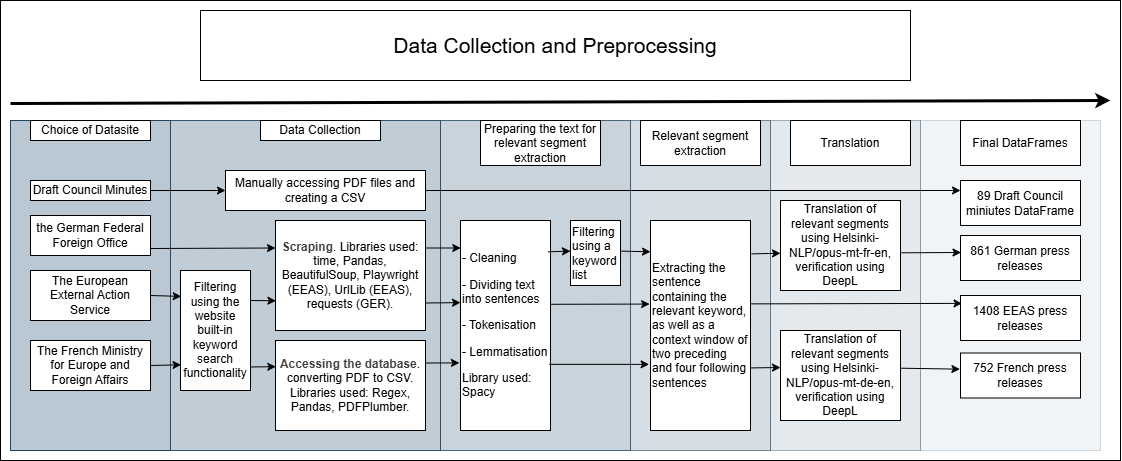

The diagram above was exported from draw.io. Its source (the exported page's mxGraphModel, read from the mxfile embedded in the PNG):
<mxGraphModel dx="960" dy="1932" grid="1" gridSize="10" guides="1" tooltips="1" connect="1" arrows="1" fold="1" page="1" pageScale="1" pageWidth="850" pageHeight="1100" math="0" shadow="0">
  <root>
    <mxCell id="0" />
    <mxCell id="1" parent="0" />
    <mxCell id="16" value="" style="rounded=0;whiteSpace=wrap;html=1;" parent="1" vertex="1">
      <mxGeometry x="130" y="-50" width="1120" height="460" as="geometry" />
    </mxCell>
    <mxCell id="2" value="" style="rounded=0;whiteSpace=wrap;html=1;fillColor=#bac8d3;strokeColor=#23445d;" parent="1" vertex="1">
      <mxGeometry x="140" y="70" width="160" height="330" as="geometry" />
    </mxCell>
    <mxCell id="3" value="&lt;span id=&quot;docs-internal-guid-ec224eb0-7fff-ed1e-1a1e-85d77aa73967&quot; style=&quot;background-color: transparent; font-variant-numeric: normal; font-variant-east-asian: normal; font-variant-alternates: normal; font-variant-position: normal; font-variant-emoji: normal; vertical-align: baseline; white-space-collapse: preserve;&quot;&gt;&lt;font style=&quot;color: rgb(0, 0, 0);&quot; face=&quot;Helvetica&quot;&gt;The French Ministry for Europe and Foreign Affairs&lt;/font&gt;&lt;/span&gt;" style="rounded=0;whiteSpace=wrap;html=1;" parent="1" vertex="1">
      <mxGeometry x="160" y="290" width="120" height="50" as="geometry" />
    </mxCell>
    <mxCell id="5" value="Draft Council Minutes" style="rounded=0;whiteSpace=wrap;html=1;" parent="1" vertex="1">
      <mxGeometry x="160" y="130" width="120" height="20" as="geometry" />
    </mxCell>
    <mxCell id="6" value="&lt;span id=&quot;docs-internal-guid-2412b84b-7fff-18d2-65d1-dfbccf351b19&quot; style=&quot;background-color: transparent; font-variant-numeric: normal; font-variant-east-asian: normal; font-variant-alternates: normal; font-variant-position: normal; font-variant-emoji: normal; vertical-align: baseline; white-space-collapse: preserve;&quot;&gt;&lt;font style=&quot;color: rgb(0, 0, 0);&quot; face=&quot;Helvetica&quot;&gt;the German Federal Foreign Office&lt;/font&gt;&lt;/span&gt;" style="rounded=0;whiteSpace=wrap;html=1;" parent="1" vertex="1">
      <mxGeometry x="160" y="165" width="120" height="40" as="geometry" />
    </mxCell>
    <mxCell id="7" value="&lt;span class=&quot;ZNx93QP1XNrBdT5MI6SY&quot;&gt;&lt;font style=&quot;color: rgb(0, 0, 0);&quot;&gt;The European External Action Service&lt;/font&gt;&lt;/span&gt;" style="rounded=0;whiteSpace=wrap;html=1;" parent="1" vertex="1">
      <mxGeometry x="160" y="220" width="120" height="50" as="geometry" />
    </mxCell>
    <mxCell id="8" value="" style="rounded=0;whiteSpace=wrap;html=1;fillColor=#bac8d3;strokeColor=#23445d;opacity=90;" parent="1" vertex="1">
      <mxGeometry x="300" y="70" width="270" height="330" as="geometry" />
    </mxCell>
    <mxCell id="11" value="" style="rounded=0;whiteSpace=wrap;html=1;fillColor=#bac8d3;strokeColor=#23445d;opacity=80;" parent="1" vertex="1">
      <mxGeometry x="570" y="70" width="190" height="330" as="geometry" />
    </mxCell>
    <mxCell id="12" value="" style="rounded=0;whiteSpace=wrap;html=1;fillColor=#bac8d3;strokeColor=#23445d;opacity=60;" parent="1" vertex="1">
      <mxGeometry x="760" y="70" width="140" height="330" as="geometry" />
    </mxCell>
    <mxCell id="13" value="" style="rounded=0;whiteSpace=wrap;html=1;fillColor=#bac8d3;strokeColor=#23445d;opacity=40;" parent="1" vertex="1">
      <mxGeometry x="900" y="70" width="150" height="330" as="geometry" />
    </mxCell>
    <mxCell id="14" value="" style="rounded=0;whiteSpace=wrap;html=1;fillColor=#bac8d3;strokeColor=#23445d;opacity=20;" parent="1" vertex="1">
      <mxGeometry x="1050" y="70" width="180" height="330" as="geometry" />
    </mxCell>
    <mxCell id="15" value="&lt;font style=&quot;color: rgb(0, 0, 0);&quot; face=&quot;Helvetica&quot;&gt;Filtering using the website built-in keyword search functionality&lt;/font&gt;" style="rounded=0;whiteSpace=wrap;html=1;" parent="1" vertex="1">
      <mxGeometry x="310" y="220" width="70" height="120" as="geometry" />
    </mxCell>
    <mxCell id="17" value="" style="endArrow=classic;html=1;strokeWidth=3;entryX=1;entryY=0.25;entryDx=0;entryDy=0;" parent="1" edge="1">
      <mxGeometry width="50" height="50" relative="1" as="geometry">
        <mxPoint x="140" y="53" as="sourcePoint" />
        <mxPoint x="1240.0000000000002" y="50" as="targetPoint" />
      </mxGeometry>
    </mxCell>
    <mxCell id="18" value="&lt;font style=&quot;font-size: 21px; color: rgb(0, 0, 0);&quot;&gt;Data Collection and Preprocessing&lt;/font&gt;" style="rounded=0;whiteSpace=wrap;html=1;" parent="1" vertex="1">
      <mxGeometry x="330" y="-40" width="710" height="70" as="geometry" />
    </mxCell>
    <mxCell id="20" value="&lt;b style=&quot;color: rgb(63, 63, 63); scrollbar-color: rgb(226, 226, 226) rgb(251, 251, 251);&quot;&gt;Scraping&lt;/b&gt;&lt;span style=&quot;color: rgb(0, 0, 0);&quot;&gt;. Libraries used: time, Pandas, BeautifulSoup, Playwright (EEAS), UrlLib (EEAS), requests (GER).&lt;/span&gt;" style="rounded=0;whiteSpace=wrap;html=1;" parent="1" vertex="1">
      <mxGeometry x="405" y="170" width="150" height="110" as="geometry" />
    </mxCell>
    <mxCell id="21" value="&lt;p&gt;&lt;span id=&quot;docs-internal-guid-2412b84b-7fff-18d2-65d1-dfbccf351b19&quot; style=&quot;background-color: transparent; font-variant-numeric: normal; font-variant-east-asian: normal; font-variant-alternates: normal; font-variant-position: normal; font-variant-emoji: normal; vertical-align: baseline; white-space-collapse: preserve;&quot;&gt;&lt;font style=&quot;color: rgb(0, 0, 0);&quot; face=&quot;Helvetica&quot;&gt;Manually accessing PDF files and creating a CSV&lt;/font&gt;&lt;/span&gt;&lt;/p&gt;" style="rounded=0;whiteSpace=wrap;html=1;" parent="1" vertex="1">
      <mxGeometry x="355" y="120" width="200" height="40" as="geometry" />
    </mxCell>
    <mxCell id="22" value="&lt;b style=&quot;color: rgb(63, 63, 63); scrollbar-color: rgb(226, 226, 226) rgb(251, 251, 251);&quot;&gt;Accessing the database&lt;/b&gt;&lt;span style=&quot;color: rgb(0, 0, 0);&quot;&gt;. converting PDF to CSV. Libraries used: Regex, Pandas, PDFPlumber.&lt;/span&gt;" style="rounded=0;whiteSpace=wrap;html=1;" parent="1" vertex="1">
      <mxGeometry x="405" y="290" width="150" height="90" as="geometry" />
    </mxCell>
    <mxCell id="23" value="" style="endArrow=classic;html=1;exitX=1;exitY=0.5;exitDx=0;exitDy=0;entryX=0;entryY=0.5;entryDx=0;entryDy=0;" parent="1" source="5" target="21" edge="1">
      <mxGeometry width="50" height="50" relative="1" as="geometry">
        <mxPoint x="360" y="280" as="sourcePoint" />
        <mxPoint x="410" y="230" as="targetPoint" />
      </mxGeometry>
    </mxCell>
    <mxCell id="24" value="" style="endArrow=classic;html=1;entryX=0;entryY=0.25;entryDx=0;entryDy=0;" parent="1" target="20" edge="1">
      <mxGeometry width="50" height="50" relative="1" as="geometry">
        <mxPoint x="280" y="198" as="sourcePoint" />
        <mxPoint x="429" y="188" as="targetPoint" />
      </mxGeometry>
    </mxCell>
    <mxCell id="27" value="" style="endArrow=classic;html=1;exitX=1;exitY=0.5;exitDx=0;exitDy=0;entryX=0.01;entryY=0.216;entryDx=0;entryDy=0;entryPerimeter=0;" parent="1" source="7" target="15" edge="1">
      <mxGeometry width="50" height="50" relative="1" as="geometry">
        <mxPoint x="360" y="360" as="sourcePoint" />
        <mxPoint x="410" y="310" as="targetPoint" />
      </mxGeometry>
    </mxCell>
    <mxCell id="28" value="" style="endArrow=classic;html=1;exitX=1;exitY=0.5;exitDx=0;exitDy=0;entryX=0.008;entryY=0.786;entryDx=0;entryDy=0;entryPerimeter=0;" parent="1" source="3" target="15" edge="1">
      <mxGeometry width="50" height="50" relative="1" as="geometry">
        <mxPoint x="390" y="300" as="sourcePoint" />
        <mxPoint x="440" y="250" as="targetPoint" />
      </mxGeometry>
    </mxCell>
    <mxCell id="29" value="" style="endArrow=classic;html=1;exitX=1;exitY=0.25;exitDx=0;exitDy=0;entryX=0.003;entryY=0.73;entryDx=0;entryDy=0;entryPerimeter=0;" parent="1" source="15" target="20" edge="1">
      <mxGeometry width="50" height="50" relative="1" as="geometry">
        <mxPoint x="400" y="300" as="sourcePoint" />
        <mxPoint x="430" y="250" as="targetPoint" />
      </mxGeometry>
    </mxCell>
    <mxCell id="30" value="" style="endArrow=classic;html=1;exitX=0.995;exitY=0.804;exitDx=0;exitDy=0;exitPerimeter=0;entryX=0.002;entryY=0.291;entryDx=0;entryDy=0;entryPerimeter=0;" parent="1" source="15" target="22" edge="1">
      <mxGeometry width="50" height="50" relative="1" as="geometry">
        <mxPoint x="400" y="310" as="sourcePoint" />
        <mxPoint x="450" y="260" as="targetPoint" />
      </mxGeometry>
    </mxCell>
    <mxCell id="35" value="Choice of Datasite" style="rounded=0;whiteSpace=wrap;html=1;" parent="1" vertex="1">
      <mxGeometry x="160" y="70" width="120" height="20" as="geometry" />
    </mxCell>
    <mxCell id="36" value="Data Collection" style="rounded=0;whiteSpace=wrap;html=1;" parent="1" vertex="1">
      <mxGeometry x="390" y="70" width="120" height="20" as="geometry" />
    </mxCell>
    <mxCell id="37" value="&lt;span style=&quot;color: rgb(0, 0, 0);&quot;&gt;Preparing the text for relevant segment extraction&lt;/span&gt;" style="rounded=0;whiteSpace=wrap;html=1;" parent="1" vertex="1">
      <mxGeometry x="610" y="70" width="120" height="45" as="geometry" />
    </mxCell>
    <mxCell id="38" value="&lt;span style=&quot;color: rgb(0, 0, 0);&quot;&gt;Relevant segment extraction&lt;/span&gt;" style="rounded=0;whiteSpace=wrap;html=1;" parent="1" vertex="1">
      <mxGeometry x="770" y="70" width="120" height="45" as="geometry" />
    </mxCell>
    <mxCell id="39" value="&lt;span style=&quot;color: rgb(0, 0, 0);&quot;&gt;Translation&lt;/span&gt;" style="rounded=0;whiteSpace=wrap;html=1;" parent="1" vertex="1">
      <mxGeometry x="920" y="70" width="120" height="45" as="geometry" />
    </mxCell>
    <mxCell id="40" value="&lt;span style=&quot;color: rgb(0, 0, 0);&quot;&gt;Final DataFrames&lt;/span&gt;" style="rounded=0;whiteSpace=wrap;html=1;" parent="1" vertex="1">
      <mxGeometry x="1090" y="70" width="120" height="45" as="geometry" />
    </mxCell>
    <mxCell id="42" value="&lt;p&gt;&lt;font style=&quot;color: rgb(0, 0, 0);&quot;&gt;&lt;font face=&quot;Helvetica&quot;&gt;&lt;span style=&quot;background-color: transparent; color: rgb(0, 0, 0);&quot;&gt;- Cleaning&lt;/span&gt;&lt;/font&gt;&lt;/font&gt;&lt;/p&gt;&lt;p&gt;&lt;font style=&quot;color: rgb(0, 0, 0);&quot;&gt;&lt;font face=&quot;Helvetica&quot;&gt;&lt;span style=&quot;background-color: transparent; color: rgb(0, 0, 0);&quot;&gt;- Dividing text into sentences&lt;/span&gt;&lt;/font&gt;&lt;/font&gt;&lt;/p&gt;&lt;p&gt;&lt;font style=&quot;color: rgb(0, 0, 0);&quot;&gt;&lt;font face=&quot;Helvetica&quot;&gt;&lt;span style=&quot;background-color: transparent; color: rgb(0, 0, 0);&quot;&gt;- Tokenisation&lt;/span&gt;&lt;/font&gt;&lt;/font&gt;&lt;/p&gt;&lt;p&gt;&lt;font style=&quot;color: rgb(0, 0, 0);&quot;&gt;&lt;font face=&quot;Helvetica&quot;&gt;&lt;span style=&quot;background-color: transparent; color: rgb(0, 0, 0);&quot;&gt;- Lemmatisation&lt;/span&gt;&lt;/font&gt;&lt;/font&gt;&lt;/p&gt;&lt;p&gt;&lt;font style=&quot;color: rgb(0, 0, 0);&quot;&gt;&lt;font face=&quot;Helvetica&quot;&gt;&lt;span style=&quot;background-color: transparent; color: rgb(0, 0, 0);&quot;&gt;Library used: Spacy&lt;/span&gt;&lt;/font&gt;&lt;/font&gt;&lt;/p&gt;" style="rounded=0;whiteSpace=wrap;html=1;align=left;" parent="1" vertex="1">
      <mxGeometry x="590" y="170" width="90" height="210" as="geometry" />
    </mxCell>
    <mxCell id="43" value="&lt;p&gt;&lt;font style=&quot;color: rgb(0, 0, 0);&quot; face=&quot;Helvetica&quot;&gt;Extracting the sentence containing the relevant keyword, as well as&amp;nbsp;&lt;span style=&quot;background-color: transparent; white-space-collapse: preserve;&quot;&gt;a context window of two preceding and four following sentences&lt;/span&gt;&lt;/font&gt;&lt;/p&gt;" style="rounded=0;whiteSpace=wrap;html=1;align=left;" parent="1" vertex="1">
      <mxGeometry x="780" y="170" width="100" height="210" as="geometry" />
    </mxCell>
    <mxCell id="45" value="&lt;font face=&quot;Helvetica&quot;&gt;&lt;span style=&quot;color: rgb(0, 0, 0);&quot;&gt;Translation of relevant segments using&amp;nbsp;&lt;/span&gt;&lt;span id=&quot;docs-internal-guid-59ad358e-7fff-2bec-ffe3-dbe61b642ea7&quot; style=&quot;color: rgb(0, 0, 0); background-color: transparent; font-variant-numeric: normal; font-variant-east-asian: normal; font-variant-alternates: normal; font-variant-position: normal; font-variant-emoji: normal; vertical-align: baseline; white-space-collapse: preserve;&quot;&gt;Helsinki-NLP/opus-mt-fr-en, verification using DeepL&lt;/span&gt;&lt;/font&gt;" style="rounded=0;whiteSpace=wrap;html=1;" parent="1" vertex="1">
      <mxGeometry x="910" y="150" width="120" height="90" as="geometry" />
    </mxCell>
    <mxCell id="46" value="&lt;p&gt;&lt;font face=&quot;Helvetica&quot;&gt;&lt;span style=&quot;color: rgb(0, 0, 0);&quot;&gt;Translation of relevant segments using&amp;nbsp;&lt;/span&gt;&lt;span id=&quot;docs-internal-guid-44f57bba-7fff-c40f-1f12-bb3e4ab1d660&quot; style=&quot;color: rgb(0, 0, 0); background-color: transparent; font-variant-numeric: normal; font-variant-east-asian: normal; font-variant-alternates: normal; font-variant-position: normal; font-variant-emoji: normal; vertical-align: baseline; white-space-collapse: preserve;&quot;&gt;Helsinki-NLP/opus-mt-de-en, verification using DeepL&lt;/span&gt;&lt;/font&gt;&lt;/p&gt;" style="rounded=0;whiteSpace=wrap;html=1;" parent="1" vertex="1">
      <mxGeometry x="910" y="280" width="120" height="90" as="geometry" />
    </mxCell>
    <mxCell id="47" value="89 Draft Council miniutes DataFrame" style="rounded=0;whiteSpace=wrap;html=1;" parent="1" vertex="1">
      <mxGeometry x="1090" y="130" width="120" height="45" as="geometry" />
    </mxCell>
    <mxCell id="48" value="&lt;p&gt;&lt;span id=&quot;docs-internal-guid-b7868884-7fff-0bd1-10c5-1297f3768adc&quot; style=&quot;color: rgb(0, 0, 0); background-color: transparent; font-variant-numeric: normal; font-variant-east-asian: normal; font-variant-alternates: normal; font-variant-position: normal; font-variant-emoji: normal; vertical-align: baseline; white-space-collapse: preserve;&quot;&gt;&lt;font face=&quot;Helvetica&quot;&gt;861 German press releases&lt;/font&gt;&lt;/span&gt;&lt;/p&gt;" style="rounded=0;whiteSpace=wrap;html=1;" parent="1" vertex="1">
      <mxGeometry x="1090" y="185" width="120" height="45" as="geometry" />
    </mxCell>
    <mxCell id="49" value="&lt;span id=&quot;docs-internal-guid-f7246d90-7fff-c21e-e869-38fdbab708f1&quot; style=&quot;color: rgb(0, 0, 0); background-color: transparent; font-variant-numeric: normal; font-variant-east-asian: normal; font-variant-alternates: normal; font-variant-position: normal; font-variant-emoji: normal; vertical-align: baseline; white-space-collapse: preserve;&quot;&gt;&lt;font face=&quot;Helvetica&quot;&gt;1408 EEAS press releases&lt;/font&gt;&lt;/span&gt;" style="rounded=0;whiteSpace=wrap;html=1;" parent="1" vertex="1">
      <mxGeometry x="1090" y="245" width="120" height="45" as="geometry" />
    </mxCell>
    <mxCell id="50" value="&lt;p&gt;&lt;span id=&quot;docs-internal-guid-e27330a9-7fff-edeb-bfb4-0bdd7f296220&quot; style=&quot;color: rgb(0, 0, 0); background-color: transparent; font-variant-numeric: normal; font-variant-east-asian: normal; font-variant-alternates: normal; font-variant-position: normal; font-variant-emoji: normal; vertical-align: baseline; white-space-collapse: preserve;&quot;&gt;&lt;font face=&quot;Helvetica&quot; style=&quot;&quot;&gt;752 French press releases&lt;/font&gt;&lt;/span&gt;&lt;/p&gt;" style="rounded=0;whiteSpace=wrap;html=1;" parent="1" vertex="1">
      <mxGeometry x="1090" y="302.5" width="120" height="45" as="geometry" />
    </mxCell>
    <mxCell id="51" value="" style="endArrow=classic;html=1;exitX=1;exitY=0.5;exitDx=0;exitDy=0;" parent="1" source="21" edge="1">
      <mxGeometry width="50" height="50" relative="1" as="geometry">
        <mxPoint x="730" y="250" as="sourcePoint" />
        <mxPoint x="1090" y="140" as="targetPoint" />
      </mxGeometry>
    </mxCell>
    <mxCell id="52" value="" style="endArrow=classic;html=1;exitX=1;exitY=0.25;exitDx=0;exitDy=0;entryX=0.003;entryY=0.131;entryDx=0;entryDy=0;entryPerimeter=0;" parent="1" source="20" target="42" edge="1">
      <mxGeometry width="50" height="50" relative="1" as="geometry">
        <mxPoint x="690" y="320" as="sourcePoint" />
        <mxPoint x="619" y="200" as="targetPoint" />
      </mxGeometry>
    </mxCell>
    <mxCell id="53" value="" style="endArrow=classic;html=1;exitX=1;exitY=0.75;exitDx=0;exitDy=0;entryX=0;entryY=0.391;entryDx=0;entryDy=0;entryPerimeter=0;" parent="1" source="20" target="42" edge="1">
      <mxGeometry width="50" height="50" relative="1" as="geometry">
        <mxPoint x="680" y="300" as="sourcePoint" />
        <mxPoint x="620" y="253" as="targetPoint" />
      </mxGeometry>
    </mxCell>
    <mxCell id="54" value="" style="endArrow=classic;html=1;exitX=1;exitY=0.25;exitDx=0;exitDy=0;entryX=-0.012;entryY=0.678;entryDx=0;entryDy=0;entryPerimeter=0;" parent="1" source="22" target="42" edge="1">
      <mxGeometry width="50" height="50" relative="1" as="geometry">
        <mxPoint x="680" y="300" as="sourcePoint" />
        <mxPoint x="730" y="250" as="targetPoint" />
      </mxGeometry>
    </mxCell>
    <mxCell id="55" value="" style="endArrow=classic;html=1;exitX=1.013;exitY=0.471;exitDx=0;exitDy=0;entryX=0;entryY=0.149;entryDx=0;entryDy=0;entryPerimeter=0;exitPerimeter=0;" parent="1" source="63" target="43" edge="1">
      <mxGeometry width="50" height="50" relative="1" as="geometry">
        <mxPoint x="780" y="180" as="sourcePoint" />
        <mxPoint x="830" y="130" as="targetPoint" />
      </mxGeometry>
    </mxCell>
    <mxCell id="56" value="" style="endArrow=classic;html=1;exitX=1;exitY=0.399;exitDx=0;exitDy=0;exitPerimeter=0;entryX=-0.009;entryY=0.398;entryDx=0;entryDy=0;entryPerimeter=0;" parent="1" source="42" target="43" edge="1">
      <mxGeometry width="50" height="50" relative="1" as="geometry">
        <mxPoint x="820" y="180" as="sourcePoint" />
        <mxPoint x="870" y="130" as="targetPoint" />
      </mxGeometry>
    </mxCell>
    <mxCell id="57" value="" style="endArrow=classic;html=1;exitX=0.986;exitY=0.685;exitDx=0;exitDy=0;exitPerimeter=0;entryX=-0.014;entryY=0.685;entryDx=0;entryDy=0;entryPerimeter=0;" parent="1" source="42" target="43" edge="1">
      <mxGeometry width="50" height="50" relative="1" as="geometry">
        <mxPoint x="820" y="180" as="sourcePoint" />
        <mxPoint x="870" y="130" as="targetPoint" />
      </mxGeometry>
    </mxCell>
    <mxCell id="58" value="" style="endArrow=classic;html=1;exitX=1.01;exitY=0.159;exitDx=0;exitDy=0;exitPerimeter=0;entryX=0;entryY=0.586;entryDx=0;entryDy=0;entryPerimeter=0;" parent="1" source="43" target="45" edge="1">
      <mxGeometry width="50" height="50" relative="1" as="geometry">
        <mxPoint x="910" y="200" as="sourcePoint" />
        <mxPoint x="960" y="150" as="targetPoint" />
      </mxGeometry>
    </mxCell>
    <mxCell id="59" value="" style="endArrow=classic;html=1;exitX=1.003;exitY=0.397;exitDx=0;exitDy=0;exitPerimeter=0;entryX=0.013;entryY=0.175;entryDx=0;entryDy=0;entryPerimeter=0;" parent="1" source="43" target="49" edge="1">
      <mxGeometry width="50" height="50" relative="1" as="geometry">
        <mxPoint x="1000" y="220" as="sourcePoint" />
        <mxPoint x="1090" y="250" as="targetPoint" />
      </mxGeometry>
    </mxCell>
    <mxCell id="60" value="" style="endArrow=classic;html=1;exitX=1.004;exitY=0.702;exitDx=0;exitDy=0;exitPerimeter=0;" parent="1" source="43" edge="1">
      <mxGeometry width="50" height="50" relative="1" as="geometry">
        <mxPoint x="910" y="260" as="sourcePoint" />
        <mxPoint x="910" y="317" as="targetPoint" />
      </mxGeometry>
    </mxCell>
    <mxCell id="61" value="" style="endArrow=classic;html=1;exitX=1.006;exitY=0.419;exitDx=0;exitDy=0;entryX=-0.005;entryY=0.359;entryDx=0;entryDy=0;exitPerimeter=0;entryPerimeter=0;" parent="1" source="46" target="50" edge="1">
      <mxGeometry width="50" height="50" relative="1" as="geometry">
        <mxPoint x="910" y="260" as="sourcePoint" />
        <mxPoint x="960" y="210" as="targetPoint" />
      </mxGeometry>
    </mxCell>
    <mxCell id="62" value="" style="endArrow=classic;html=1;entryX=0.004;entryY=0.378;entryDx=0;entryDy=0;exitX=1.007;exitY=0.581;exitDx=0;exitDy=0;exitPerimeter=0;entryPerimeter=0;" parent="1" source="45" target="48" edge="1">
      <mxGeometry width="50" height="50" relative="1" as="geometry">
        <mxPoint x="910" y="260" as="sourcePoint" />
        <mxPoint x="960" y="210" as="targetPoint" />
      </mxGeometry>
    </mxCell>
    <mxCell id="64" value="" style="endArrow=classic;html=1;exitX=0.971;exitY=0.149;exitDx=0;exitDy=0;exitPerimeter=0;entryX=-0.001;entryY=0.471;entryDx=0;entryDy=0;entryPerimeter=0;" parent="1" source="42" target="63" edge="1">
      <mxGeometry width="50" height="50" relative="1" as="geometry">
        <mxPoint x="697" y="201" as="sourcePoint" />
        <mxPoint x="780" y="201" as="targetPoint" />
      </mxGeometry>
    </mxCell>
    <mxCell id="63" value="Filtering using a keyword list" style="rounded=0;whiteSpace=wrap;html=1;align=left;" parent="1" vertex="1">
      <mxGeometry x="700" y="170" width="50" height="65" as="geometry" />
    </mxCell>
  </root>
</mxGraphModel>